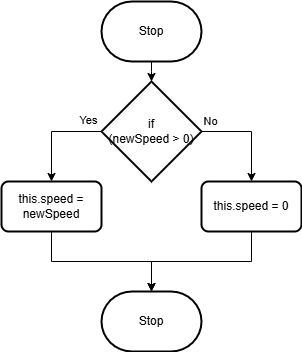

The diagram above was exported from draw.io. Its source (the exported page's mxGraphModel, read from the mxfile embedded in the PNG):
<mxGraphModel dx="1367" dy="700" grid="1" gridSize="10" guides="1" tooltips="1" connect="1" arrows="1" fold="1" page="1" pageScale="1" pageWidth="827" pageHeight="1169" math="0" shadow="0">
  <root>
    <mxCell id="0" />
    <mxCell id="1" parent="0" />
    <mxCell id="4" style="edgeStyle=elbowEdgeStyle;html=1;entryX=0.5;entryY=0;entryDx=0;entryDy=0;strokeColor=default;rounded=0;" parent="1" source="2" edge="1">
      <mxGeometry relative="1" as="geometry">
        <mxPoint x="130" y="170" as="targetPoint" />
      </mxGeometry>
    </mxCell>
    <mxCell id="2" value="Stop" style="strokeWidth=2;html=1;shape=mxgraph.flowchart.terminator;whiteSpace=wrap;" parent="1" vertex="1">
      <mxGeometry x="80" y="90" width="100" height="60" as="geometry" />
    </mxCell>
    <mxCell id="5" value="Stop" style="strokeWidth=2;html=1;shape=mxgraph.flowchart.terminator;whiteSpace=wrap;" parent="1" vertex="1">
      <mxGeometry x="80" y="380" width="100" height="60" as="geometry" />
    </mxCell>
    <mxCell id="12" style="edgeStyle=elbowEdgeStyle;shape=connector;rounded=0;html=1;entryX=0.5;entryY=0;entryDx=0;entryDy=0;labelBackgroundColor=default;strokeColor=default;fontFamily=Helvetica;fontSize=11;fontColor=default;endArrow=classic;" edge="1" parent="1" source="8" target="9">
      <mxGeometry relative="1" as="geometry">
        <Array as="points">
          <mxPoint x="230" y="220" />
        </Array>
      </mxGeometry>
    </mxCell>
    <mxCell id="14" style="edgeStyle=elbowEdgeStyle;shape=connector;rounded=0;html=1;entryX=0.5;entryY=0;entryDx=0;entryDy=0;labelBackgroundColor=default;strokeColor=default;fontFamily=Helvetica;fontSize=11;fontColor=default;endArrow=classic;exitX=0;exitY=0.5;exitDx=0;exitDy=0;exitPerimeter=0;" edge="1" parent="1" source="8" target="13">
      <mxGeometry relative="1" as="geometry">
        <mxPoint x="70" y="220" as="sourcePoint" />
        <Array as="points">
          <mxPoint x="30" y="220" />
        </Array>
      </mxGeometry>
    </mxCell>
    <mxCell id="8" value="if&lt;br&gt;(newSpeed &amp;gt; 0)" style="strokeWidth=2;html=1;shape=mxgraph.flowchart.decision;whiteSpace=wrap;" vertex="1" parent="1">
      <mxGeometry x="80" y="170" width="100" height="100" as="geometry" />
    </mxCell>
    <mxCell id="15" style="edgeStyle=elbowEdgeStyle;shape=connector;rounded=0;html=1;labelBackgroundColor=default;strokeColor=default;fontFamily=Helvetica;fontSize=11;fontColor=default;endArrow=classic;" edge="1" parent="1" source="9" target="5">
      <mxGeometry relative="1" as="geometry" />
    </mxCell>
    <mxCell id="9" value="this.speed = 0" style="rounded=1;whiteSpace=wrap;html=1;absoluteArcSize=1;arcSize=14;strokeWidth=2;" vertex="1" parent="1">
      <mxGeometry x="180" y="270" width="100" height="50" as="geometry" />
    </mxCell>
    <mxCell id="16" style="edgeStyle=elbowEdgeStyle;shape=connector;rounded=0;html=1;labelBackgroundColor=default;strokeColor=default;fontFamily=Helvetica;fontSize=11;fontColor=default;endArrow=classic;" edge="1" parent="1" source="13" target="5">
      <mxGeometry relative="1" as="geometry" />
    </mxCell>
    <mxCell id="13" value="this.speed = newSpeed" style="rounded=1;whiteSpace=wrap;html=1;absoluteArcSize=1;arcSize=14;strokeWidth=2;" vertex="1" parent="1">
      <mxGeometry x="-20" y="270" width="100" height="50" as="geometry" />
    </mxCell>
    <mxCell id="17" value="Yes" style="text;html=1;align=center;verticalAlign=middle;resizable=0;points=[];autosize=1;strokeColor=none;fillColor=none;fontSize=11;fontFamily=Helvetica;fontColor=default;" vertex="1" parent="1">
      <mxGeometry x="47" y="194" width="40" height="30" as="geometry" />
    </mxCell>
    <mxCell id="18" value="No" style="text;html=1;align=center;verticalAlign=middle;resizable=0;points=[];autosize=1;strokeColor=none;fillColor=none;fontSize=11;fontFamily=Helvetica;fontColor=default;" vertex="1" parent="1">
      <mxGeometry x="169" y="195" width="40" height="30" as="geometry" />
    </mxCell>
  </root>
</mxGraphModel>